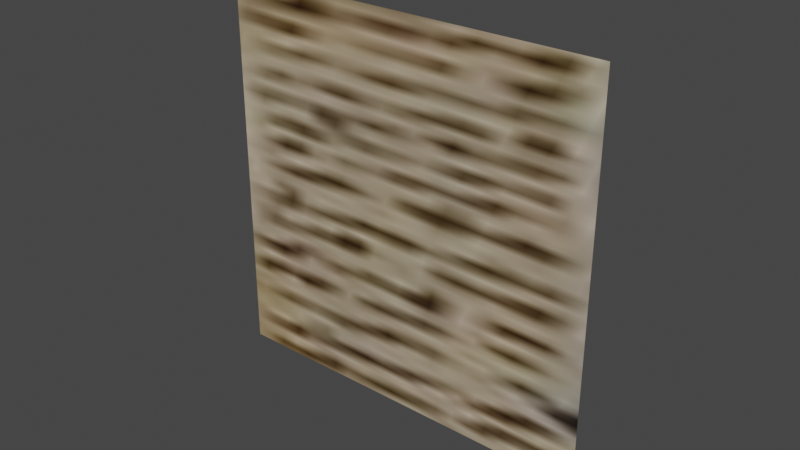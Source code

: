 # Source: 0820_SmallParts.blend  (saved by Blender 3.6.13; exported with 4.5.12 LTS)
import bpy
from mathutils import Matrix  # noqa: F401  (used for matrix-valued properties, if any)

bpy.ops.wm.read_factory_settings(use_empty=True)
scene = bpy.context.scene
scene.name = 'Scene'

# ---- collections
col_collection = bpy.data.collections.new('Collection'); scene.collection.children.link(col_collection)

# ---- images (referenced by path relative to the original .blend; pixels are not part of the script)
import os
ASSET_DIR = os.environ.get("B2B_ASSET_DIR", "")  # directory of the original .blend (textures are referenced by path, not embedded)
HERE = os.path.dirname(os.path.abspath(__file__))  # packed textures are extracted next to this script under _unpacked/

def load_image(name, relpath, width, height, colorspace="sRGB"):
    """Load a texture the original file referenced (path relative to the .blend, or extracted next to this script)."""
    p = next((c for c in (os.path.join(HERE, relpath), os.path.join(ASSET_DIR, relpath)) if relpath and os.path.exists(c)), "")
    if p:
        img = bpy.data.images.load(p, check_existing=True)
        img.name = name
    else:  # same state as the original file: an image datablock whose file is absent (Cycles renders it pink)
        img = bpy.data.images.new(name, width, height)
        img.source = "FILE"
        img.filepath = "//" + (relpath or name)
    img.colorspace_settings.name = colorspace
    return img
img_new40kweaponsbolter_jpg = load_image('New40kWeaponsBolter.jpg', '_unpacked/New40kWeaponsBolter.4c9c462b.jpg', 500, 349, 'sRGB')

# ---- materials (node trees are filled in below, after node groups)
mat_material_001 = bpy.data.materials.new('Material.001')
mat_material_001.use_transparent_shadow = False

# ---- material node trees
mat_material_001.use_nodes = True; mat_material_001.node_tree.nodes.clear()
_N = mat_material_001.node_tree.nodes; _L = mat_material_001.node_tree.links
n0 = _N.new('ShaderNodeBsdfPrincipled'); n0.name = 'Principled BSDF'; n0.location = (10, 300)
n0.distribution = 'GGX'
n0.subsurface_method = 'RANDOM_WALK_SKIN'
n0.inputs[3].default_value = 1.45
n0.inputs[27].default_value = (0.0, 0.0, 0.0, 1.0)
n0.inputs[28].default_value = 1.0
n1 = _N.new('ShaderNodeOutputMaterial'); n1.name = 'Material Output'; n1.location = (300, 300)
n2 = _N.new('ShaderNodeTexImage'); n2.name = 'Image Texture'; n2.location = (-367, 271)
n2.image = img_new40kweaponsbolter_jpg
_L.new(n0.outputs[0], n1.inputs[0])
_L.new(n2.outputs[0], n0.inputs[0])
n1.is_active_output = True

# ---- world
world_world = bpy.data.worlds.new('World'); scene.world = world_world
world_world.use_nodes = True; world_world.node_tree.nodes.clear()
_N = world_world.node_tree.nodes; _L = world_world.node_tree.links
n0 = _N.new('ShaderNodeOutputWorld'); n0.name = 'World Output'; n0.location = (300, 300)
n1 = _N.new('ShaderNodeBackground'); n1.name = 'Background'; n1.location = (10, 300)
n1.inputs[0].default_value = (0.05088, 0.05088, 0.05088, 1.0)
_L.new(n1.outputs[0], n0.inputs[0])
n0.is_active_output = True
world_world.color = (0.05088, 0.05088, 0.05088)
world_world.use_sun_shadow = False
world_world.sun_shadow_jitter_overblur = 0.0

# ---- meshes
me_plane = bpy.data.meshes.new('Plane')
me_plane.from_pydata([(-0.06384, 2.791e-09, 0.06384), (0.06384, 2.791e-09, 0.06384), (-0.06384, -2.791e-09, -0.06384), (0.06384, -2.791e-09, -0.06384)], [], [(0, 1, 3, 2)])
_uv = me_plane.uv_layers.new(name='UVMap')
_uv.uv.foreach_set('vector', [0.5032, 0.61, 0.4662, 0.6153, 0.4501, 0.4381, 0.4928, 0.4337])
me_plane.materials.append(mat_material_001)
me_plane.update()

# ---- objects
ob_plane = bpy.data.objects.new('Plane', me_plane)
ob_empty = bpy.data.objects.new('Empty', img_new40kweaponsbolter_jpg)

# ---- transforms, parenting, visibility, modifiers, constraints
ob_plane.location = (-0.08468, -3.809e-08, 0.2835)
ob_empty.location = (0.0, 0.4921, 0.0)
ob_empty.rotation_euler = (1.571, -0.0, -0.0)
ob_empty.empty_display_type = 'IMAGE'
ob_empty.empty_display_size = 5.0
ob_empty.empty_image_depth = 'FRONT'
ob_empty.use_empty_image_alpha = True
ob_empty.color = (1.0, 1.0, 1.0, 0.2)

# ---- collection membership
col_collection.objects.link(ob_plane)
col_collection.objects.link(ob_empty)

# ---- scene / render settings (as saved in the file)
scene.frame_start = 1; scene.frame_end = 250; scene.frame_set(1)
scene.render.engine = 'BLENDER_EEVEE_NEXT'
scene.cycles.sampling_pattern = 'TABULATED_SOBOL'
scene.view_settings.view_transform = 'Filmic'
bpy.context.view_layer.update()

# ---- added for rendering (the .blend has no active camera and no usable light): camera, sun
cam_auto = bpy.data.cameras.new('AutoCamera')
cam_auto.lens = 50.0
cam_auto.sensor_width = 36.0
cam_auto.clip_end = 1000.0
ob_auto_camera = bpy.data.objects.new('AutoCamera', cam_auto)
scene.collection.objects.link(ob_auto_camera)
ob_auto_camera.location = (0.100368, -0.222054, 0.43156)
ob_auto_camera.rotation_euler = (1.09748, -7.21219e-08, 0.694738)
scene.camera = ob_auto_camera
light_auto_sun = bpy.data.lights.new('AutoSun', 'SUN')
light_auto_sun.energy = 3.0
light_auto_sun.angle = 0.0523599
ob_auto_sun = bpy.data.objects.new('AutoSun', light_auto_sun)
scene.collection.objects.link(ob_auto_sun)
ob_auto_sun.rotation_euler = (0.872665, 0.174533, 0.523599)
bpy.context.view_layer.update()
